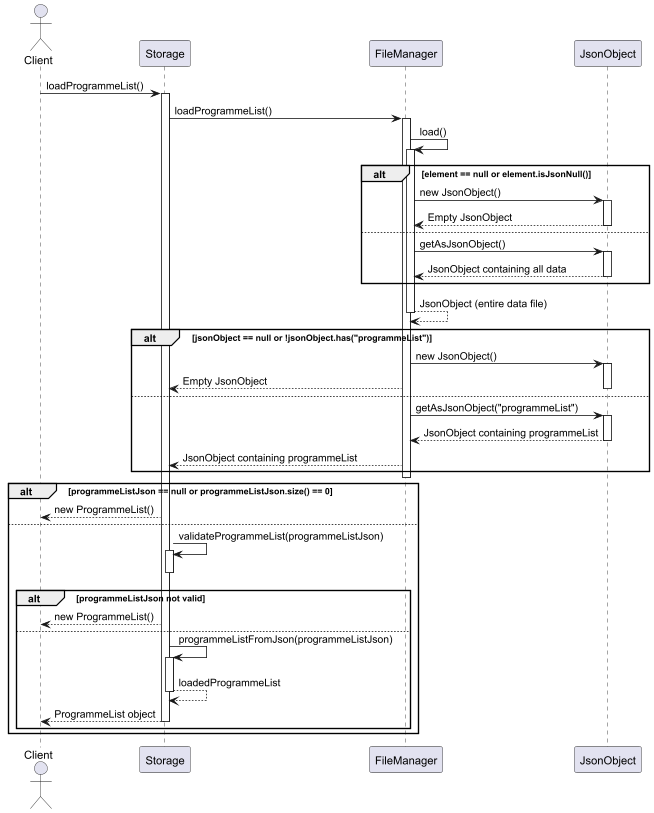

The diagram above was rendered by PlantUML. Its source (embedded in the PNG):
@startuml

actor Client

Client -> Storage : loadProgrammeList()
activate Storage

Storage -> FileManager : loadProgrammeList()
activate FileManager

FileManager -> FileManager : load()
activate FileManager
alt element == null or element.isJsonNull()
    FileManager -> JsonObject : new JsonObject()
    activate JsonObject
    JsonObject --> FileManager : Empty JsonObject
    deactivate JsonObject
else
    FileManager -> JsonObject : getAsJsonObject()
    activate JsonObject
    JsonObject --> FileManager : JsonObject containing all data
    deactivate JsonObject
end

FileManager --> FileManager : JsonObject (entire data file)
deactivate FileManager

alt jsonObject == null or !jsonObject.has("programmeList")
    FileManager -> JsonObject : new JsonObject()
    activate JsonObject
    FileManager --> Storage : Empty JsonObject
    deactivate JsonObject
else
    FileManager -> JsonObject : getAsJsonObject("programmeList")
    activate JsonObject
    JsonObject --> FileManager : JsonObject containing programmeList
    deactivate JsonObject
    FileManager --> Storage : JsonObject containing programmeList
end
deactivate FileManager

alt programmeListJson == null or programmeListJson.size() == 0
    Storage --> Client : new ProgrammeList()
else
    Storage -> Storage : validateProgrammeList(programmeListJson)
    activate Storage
    deactivate Storage
    alt programmeListJson not valid
    Storage --> Client : new ProgrammeList()
    else
    Storage -> Storage : programmeListFromJson(programmeListJson)
    activate Storage
    Storage --> Storage : loadedProgrammeList
    deactivate Storage
    Storage --> Client : ProgrammeList object
    deactivate Storage
    end
end
deactivate Storage

@enduml